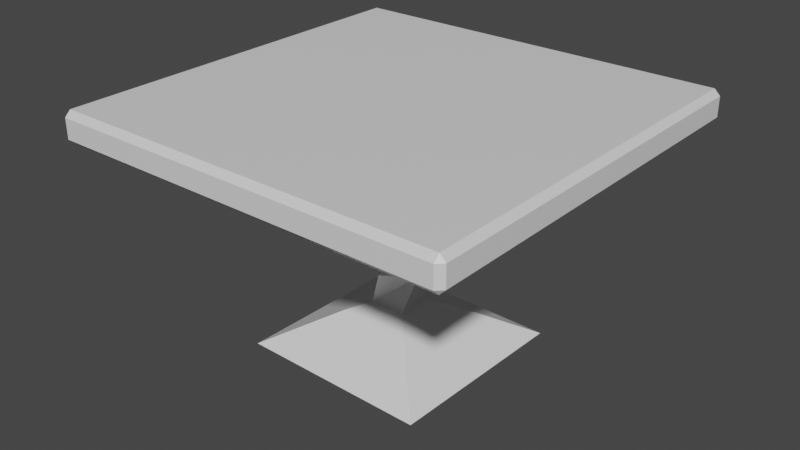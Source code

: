 # Source: stolik.blend  (saved by Blender 2.80.75; exported with 4.5.12 LTS)
import bpy
from mathutils import Matrix  # noqa: F401  (used for matrix-valued properties, if any)

bpy.ops.wm.read_factory_settings(use_empty=True)
scene = bpy.context.scene
scene.name = 'Scene'

# ---- collections
col_collection = bpy.data.collections.new('Collection'); scene.collection.children.link(col_collection)

# ---- materials (node trees are filled in below, after node groups)
mat_material = bpy.data.materials.new('Material')
mat_material.alpha_threshold = 0.0
mat_material.use_transparent_shadow = False
mat_material.line_color = (0.0, 0.0, 0.0, 1.0)

# ---- material node trees
mat_material.use_nodes = True; mat_material.node_tree.nodes.clear()
_N = mat_material.node_tree.nodes; _L = mat_material.node_tree.links
n0 = _N.new('ShaderNodeOutputMaterial'); n0.name = 'Material Output'; n0.location = (300, 300)
n1 = _N.new('ShaderNodeBsdfPrincipled'); n1.name = 'Principled BSDF'; n1.location = (10, 300)
n1.distribution = 'GGX'
n1.subsurface_method = 'BURLEY'
n1.inputs[2].default_value = 0.4
n1.inputs[3].default_value = 1.45
n1.inputs[27].default_value = (0.0, 0.0, 0.0, 1.0)
n1.inputs[28].default_value = 1.0
_L.new(n1.outputs[0], n0.inputs[0])
n0.is_active_output = True

# ---- world
world_world = bpy.data.worlds.new('World'); scene.world = world_world
world_world.use_nodes = True; world_world.node_tree.nodes.clear()
_N = world_world.node_tree.nodes; _L = world_world.node_tree.links
n0 = _N.new('ShaderNodeOutputWorld'); n0.name = 'World Output'; n0.location = (300, 300)
n1 = _N.new('ShaderNodeBackground'); n1.name = 'Background'; n1.location = (10, 300)
n1.inputs[0].default_value = (0.05088, 0.05088, 0.05088, 1.0)
_L.new(n1.outputs[0], n0.inputs[0])
n0.is_active_output = True
world_world.color = (0.05088, 0.05088, 0.05088)
world_world.use_sun_shadow = False
world_world.sun_shadow_jitter_overblur = 0.0

# ---- meshes
me_cube_001 = bpy.data.meshes.new('Cube.001')
me_cube_001.from_pydata([(-0.1514, -0.6923, -0.1591), (-0.2157, -0.3817, -0.04101), (0.1591, -0.6923, -0.1514), (0.04101, -0.3817, -0.2157), (-0.1591, -0.6923, 0.1514), (-0.04101, -0.3817, 0.2157), (0.1514, -0.6923, 0.1591), (0.2157, -0.3817, 0.04101), (-0.1287, -0.04407, 0.178), (-0.178, -0.04407, -0.1287), (0.1287, -0.04407, -0.178), (0.178, -0.04407, 0.1287), (0.08577, 0.3609, 0.2337), (-0.2, 0.3609, 0.09133), (-0.1295, 0.3609, -0.2294), (0.2169, 0.3609, -0.02346), (0.2046, 0.7769, 0.02815), (0.0001559, 0.7769, 0.2534), (-0.1834, 0.7769, -0.01918), (-0.04809, 0.7769, -0.1902), (0.2027, 0.9107, -0.01141), (0.0439, 0.9107, 0.248), (-0.1873, 0.9107, 0.01441), (-0.08617, 0.9107, -0.1788), (0.338, -0.7712, -0.3216), (-0.3216, -0.7712, -0.338), (0.3216, -0.7712, 0.338), (-0.338, -0.7712, 0.3216), (0.8417, -1.055, -0.8008), (-0.8008, -1.055, -0.8417), (0.8008, -1.055, 0.8417), (-0.8417, -1.055, 0.8008), (1.683, 0.9848, -1.733), (1.683, 1.035, -1.683), (1.733, 0.9848, -1.683), (1.683, 0.7651, -1.683), (1.683, 0.8151, -1.733), (1.733, 0.8151, -1.683), (1.733, 0.9848, 1.683), (1.683, 1.035, 1.683), (1.683, 0.9848, 1.733), (1.733, 0.8151, 1.683), (1.683, 0.8151, 1.733), (1.683, 0.7651, 1.683), (-1.683, 0.9848, -1.733), (-1.733, 0.9848, -1.683), (-1.683, 1.035, -1.683), (-1.733, 0.8151, -1.683), (-1.683, 0.8151, -1.733), (-1.683, 0.7651, -1.683), (-1.733, 0.9848, 1.683), (-1.683, 0.9848, 1.733), (-1.683, 1.035, 1.683), (-1.683, 0.7651, 1.683), (-1.683, 0.8151, 1.733), (-1.733, 0.8151, 1.683)], [], [(1, 3, 2), (3, 7, 6), (7, 5, 4), (5, 1, 0), (2, 6, 26, 24), (5, 7, 10), (11, 10, 14), (3, 1, 8), (1, 5, 11), (7, 3, 9), (12, 15, 19), (9, 8, 12), (8, 11, 15), (10, 9, 13), (19, 18, 22, 23), (14, 13, 17), (15, 14, 18), (13, 12, 16), (12, 8, 15), (15, 11, 14), (14, 10, 13), (13, 9, 12), (11, 5, 10), (10, 7, 9), (9, 3, 8), (8, 1, 11), (2, 3, 6), (0, 1, 2), (4, 5, 0), (6, 7, 4), (22, 21, 20, 23), (17, 16, 20, 21), (16, 19, 23, 20), (18, 17, 21, 22), (19, 15, 18), (18, 14, 17), (17, 13, 16), (16, 12, 19), (27, 25, 29, 31), (0, 2, 24, 25), (6, 4, 27, 26), (4, 0, 25, 27), (28, 30, 31, 29), (24, 26, 30, 28), (26, 27, 31, 30), (25, 24, 28, 29), (49, 35, 43, 53), (55, 50, 45, 47), (42, 40, 51, 54), (33, 46, 52, 39), (37, 34, 38, 41), (32, 33, 34), (35, 36, 37), (38, 39, 40), (41, 42, 43), (44, 45, 46), (47, 48, 49), (50, 51, 52), (53, 54, 55), (49, 53, 55, 47), (35, 49, 48, 36), (34, 37, 36, 32), (54, 51, 50, 55), (40, 42, 41, 38), (44, 48, 47, 45), (39, 52, 51, 40), (33, 39, 38, 34), (53, 43, 42, 54), (52, 46, 45, 50), (46, 33, 32, 44), (43, 35, 37, 41), (48, 44, 32, 36)])
_uv = me_cube_001.uv_layers.new(name='UVMap')
_uv.uv.foreach_set('vector', [0.625, 0.0, 0.625, 0.25, 0.375, 0.25, 0.625, 0.25, 0.625, 0.5, 0.375, 0.5, 0.625, 0.5, 0.625, 0.75, 0.375, 0.75, 0.625, 0.75, 0.625, 1.0, 0.375, 1.0, 0.375, 0.25, 0.375, 0.5, 0.375, 0.5, 0.375, 0.25, 0.625, 0.75, 0.625, 0.5, 0.625, 0.5, 0.625, 0.75, 0.625, 0.5, 0.625, 0.5, 0.625, 0.25, 0.625, 0.0, 0.625, 0.0, 0.625, 1.0, 0.625, 0.75, 0.625, 0.75, 0.625, 0.5, 0.625, 0.25, 0.625, 0.25, 0.625, 1.0, 0.625, 0.75, 0.625, 0.75, 0.625, 0.25, 0.625, 0.0, 0.625, 0.0, 0.625, 1.0, 0.625, 0.75, 0.625, 0.75, 0.625, 0.5, 0.625, 0.25, 0.625, 0.25, 0.625, 0.75, 0.625, 0.5, 0.625, 0.5, 0.625, 0.75, 0.625, 0.5, 0.625, 0.25, 0.625, 0.25, 0.625, 0.75, 0.625, 0.5, 0.625, 0.5, 0.625, 0.25, 0.625, 0.0, 0.625, 0.0, 0.625, 1.0, 0.625, 1.0, 0.625, 0.75, 0.625, 0.75, 0.625, 0.75, 0.625, 0.5, 0.625, 0.5, 0.625, 0.5, 0.625, 0.25, 0.625, 0.25, 0.625, 0.25, 0.625, 0.0, 0.625, 0.75, 0.625, 0.75, 0.625, 0.5, 0.625, 0.5, 0.625, 0.5, 0.625, 0.25, 0.625, 0.25, 0.625, 0.25, 0.625, 0.0, 0.625, 1.0, 0.625, 1.0, 0.625, 0.75, 0.375, 0.25, 0.625, 0.25, 0.375, 0.5, 0.375, 0.0, 0.625, 0.0, 0.375, 0.25, 0.375, 0.75, 0.625, 0.75, 0.375, 1.0, 0.375, 0.5, 0.625, 0.5, 0.375, 0.75, 0.625, 0.5, 0.875, 0.5, 0.875, 0.75, 0.625, 0.75, 0.625, 0.25, 0.625, 0.0, 0.625, 0.0, 0.625, 0.25, 0.625, 1.0, 0.625, 0.75, 0.625, 0.75, 0.625, 1.0, 0.625, 0.5, 0.625, 0.25, 0.625, 0.25, 0.625, 0.5, 0.625, 0.75, 0.625, 0.75, 0.625, 0.5, 0.625, 0.5, 0.625, 0.5, 0.625, 0.25, 0.625, 0.25, 0.625, 0.25, 0.625, 0.0, 0.625, 1.0, 0.625, 1.0, 0.625, 0.75, 0.375, 0.75, 0.375, 1.0, 0.375, 1.0, 0.375, 0.75, 0.375, 0.0, 0.375, 0.25, 0.375, 0.25, 0.375, 0.0, 0.375, 0.5, 0.375, 0.75, 0.375, 0.75, 0.375, 0.5, 0.375, 0.75, 0.375, 1.0, 0.375, 1.0, 0.375, 0.75, 0.125, 0.5, 0.375, 0.5, 0.375, 0.75, 0.125, 0.75, 0.375, 0.25, 0.375, 0.5, 0.375, 0.5, 0.375, 0.25, 0.375, 0.5, 0.375, 0.75, 0.375, 0.75, 0.375, 0.5, 0.375, 0.0, 0.375, 0.25, 0.375, 0.25, 0.375, 0.0, 0.3786, 0.7536, 0.6214, 0.7536, 0.6214, 0.9964, 0.3786, 0.9964, 0.4213, 0.5036, 0.5787, 0.5036, 0.5787, 0.7464, 0.4213, 0.7464, 0.4213, 0.2536, 0.5787, 0.2536, 0.5787, 0.4964, 0.4213, 0.4964, 0.3786, 0.003606, 0.6214, 0.003606, 0.6214, 0.2464, 0.3786, 0.2464, 0.1713, 0.5036, 0.3287, 0.5036, 0.3287, 0.7464, 0.1713, 0.7464, 0.8287, 0.7464, 0.875, 0.7464, 0.8287, 0.75, 0.6214, 0.7536, 0.6214, 0.75, 0.625, 0.7536, 0.3287, 0.7464, 0.375, 0.7464, 0.3287, 0.75, 0.1713, 0.7464, 0.1713, 0.75, 0.125, 0.7464, 0.8287, 0.5036, 0.8287, 0.5, 0.875, 0.5036, 0.4213, 0.7464, 0.4213, 0.75, 0.375, 0.7464, 0.5787, 0.5036, 0.5787, 0.5, 0.625, 0.5036, 0.3786, 0.9964, 0.3786, 1.0, 0.375, 0.9964, 0.3786, 0.7536, 0.3786, 0.9964, 0.375, 0.9964, 0.375, 0.7536, 0.6214, 0.7536, 0.3786, 0.7536, 0.3786, 0.75, 0.6214, 0.75, 0.3287, 0.5036, 0.1713, 0.5036, 0.1713, 0.5, 0.3287, 0.5, 0.4213, 0.4964, 0.5787, 0.4964, 0.5787, 0.5036, 0.4213, 0.5036, 0.5787, 0.2536, 0.4213, 0.2536, 0.4213, 0.25, 0.5787, 0.25, 0.8287, 0.5036, 0.6713, 0.5036, 0.6713, 0.5, 0.8287, 0.5, 0.3786, 0.2464, 0.6214, 0.2464, 0.6214, 0.25, 0.3786, 0.25, 0.3786, 0.003606, 0.3786, 0.2464, 0.375, 0.2464, 0.375, 0.003606, 0.3786, 0.9964, 0.6214, 0.9964, 0.6214, 1.0, 0.3786, 1.0, 0.6214, 0.2464, 0.6214, 0.003606, 0.625, 0.003606, 0.625, 0.2464, 0.6214, 0.003606, 0.3786, 0.003606, 0.3786, 0.0, 0.6214, 0.0, 0.6214, 0.9964, 0.6214, 0.7536, 0.625, 0.7536, 0.625, 0.9964, 0.6713, 0.5036, 0.8287, 0.5036, 0.8287, 0.7464, 0.6713, 0.7464])
me_cube_001.materials.append(mat_material)
me_cube_001.use_remesh_preserve_volume = False
me_cube_001.use_remesh_preserve_attributes = False
me_cube_001.use_mirror_vertex_groups = False
me_cube_001.update()

# ---- objects
ob_cube_001 = bpy.data.objects.new('Cube.001', me_cube_001)

# ---- transforms, parenting, visibility, modifiers, constraints
ob_cube_001.location = (0.0, 0.0, 0.0)
ob_cube_001.rotation_euler = (1.571, -0.0, 0.0)
ob_cube_001.lineart.crease_threshold = 0.0

# ---- collection membership
col_collection.objects.link(ob_cube_001)

# ---- scene / render settings (as saved in the file)
scene.frame_start = 1; scene.frame_end = 250; scene.frame_set(1)
scene.render.engine = 'BLENDER_EEVEE_NEXT'
scene.cycles.use_denoising = False
scene.cycles.samples = 128
scene.cycles.sampling_pattern = 'TABULATED_SOBOL'
scene.cycles.use_adaptive_sampling = False
scene.cycles.use_light_tree = False
scene.view_settings.view_transform = 'Filmic'
bpy.context.view_layer.update()

# ---- added for rendering (the .blend has no active camera and no usable light): camera, sun
cam_auto = bpy.data.cameras.new('AutoCamera')
cam_auto.lens = 50.0
cam_auto.sensor_width = 36.0
cam_auto.clip_end = 1000.0
ob_auto_camera = bpy.data.objects.new('AutoCamera', cam_auto)
scene.collection.objects.link(ob_auto_camera)
ob_auto_camera.location = (4.93045, -5.91654, 3.93421)
ob_auto_camera.rotation_euler = (1.09748, -7.21219e-08, 0.694738)
scene.camera = ob_auto_camera
light_auto_sun = bpy.data.lights.new('AutoSun', 'SUN')
light_auto_sun.energy = 3.0
light_auto_sun.angle = 0.0523599
ob_auto_sun = bpy.data.objects.new('AutoSun', light_auto_sun)
scene.collection.objects.link(ob_auto_sun)
ob_auto_sun.rotation_euler = (0.872665, 0.174533, 0.523599)
bpy.context.view_layer.update()
